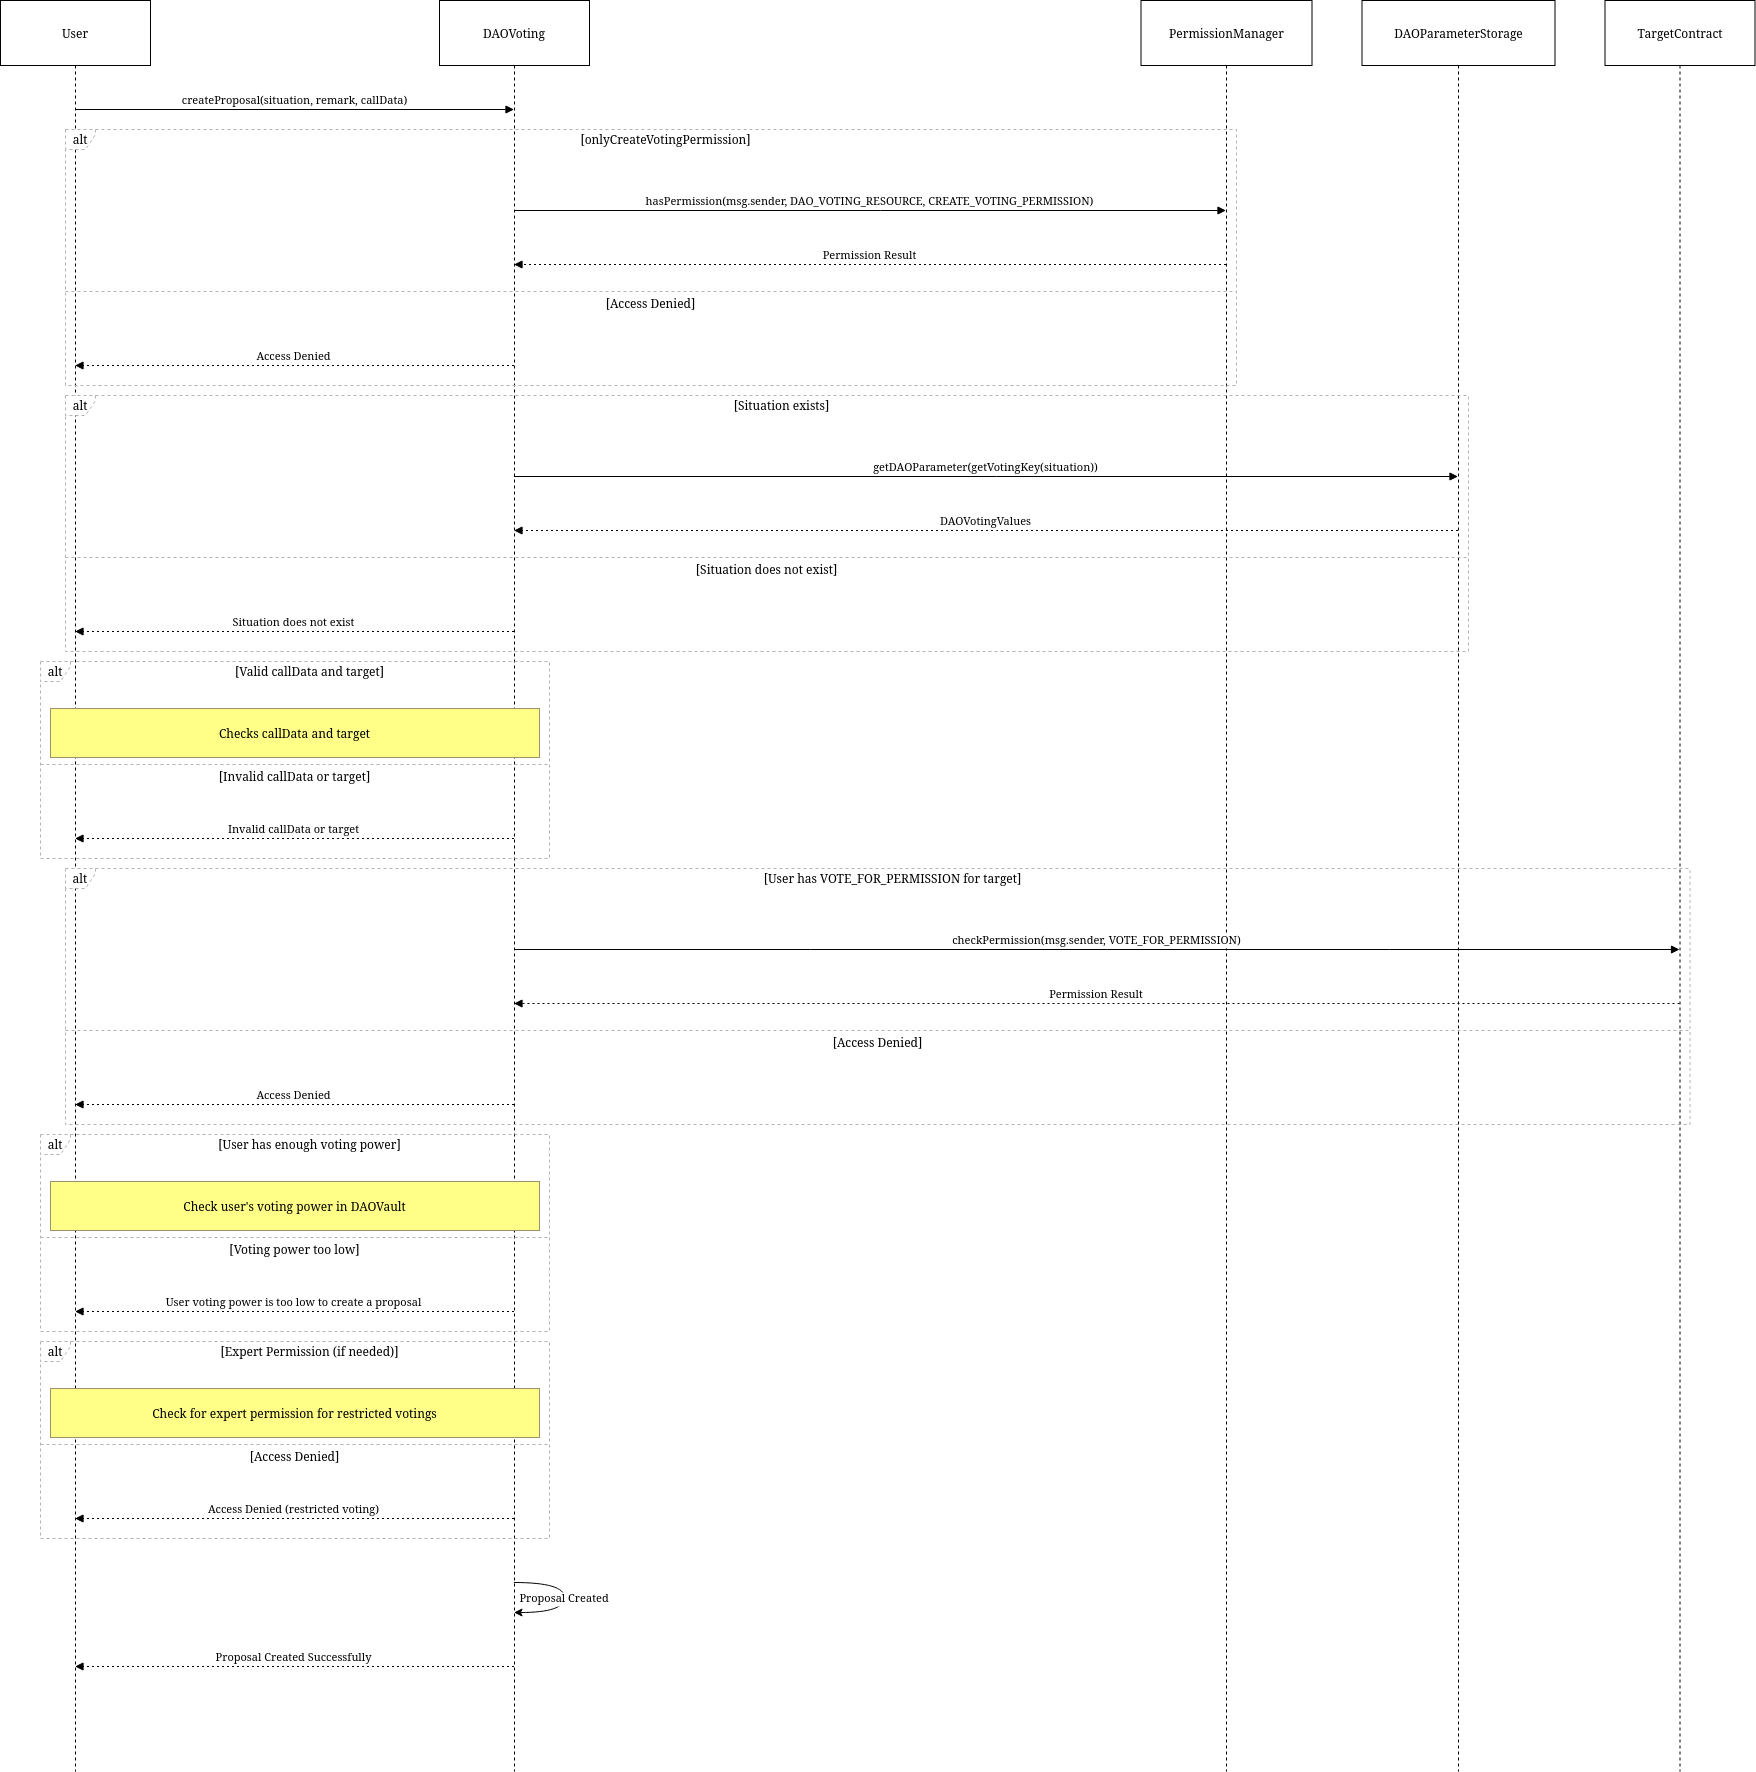

The diagram above was exported from draw.io. Its source (the exported page's mxGraphModel, read from the mxfile embedded in the PNG):
<mxGraphModel dx="1434" dy="753" grid="1" gridSize="10" guides="1" tooltips="1" connect="1" arrows="1" fold="1" page="1" pageScale="1" pageWidth="650" pageHeight="310" math="0" shadow="0">
  <root>
    <mxCell id="0" />
    <mxCell id="1" parent="0" />
    <mxCell id="g3TO-176hLI-4B8dCMga-1" value="User" style="shape=umlLifeline;perimeter=lifelinePerimeter;whiteSpace=wrap;container=1;dropTarget=0;collapsible=0;recursiveResize=0;outlineConnect=0;portConstraint=eastwest;newEdgeStyle={&quot;edgeStyle&quot;:&quot;elbowEdgeStyle&quot;,&quot;elbow&quot;:&quot;vertical&quot;,&quot;curved&quot;:0,&quot;rounded&quot;:0};size=65;" parent="1" vertex="1">
      <mxGeometry x="20" y="20" width="150" height="1771" as="geometry" />
    </mxCell>
    <mxCell id="g3TO-176hLI-4B8dCMga-2" value="DAOVoting" style="shape=umlLifeline;perimeter=lifelinePerimeter;whiteSpace=wrap;container=1;dropTarget=0;collapsible=0;recursiveResize=0;outlineConnect=0;portConstraint=eastwest;newEdgeStyle={&quot;edgeStyle&quot;:&quot;elbowEdgeStyle&quot;,&quot;elbow&quot;:&quot;vertical&quot;,&quot;curved&quot;:0,&quot;rounded&quot;:0};size=65;" parent="1" vertex="1">
      <mxGeometry x="459" y="20" width="150" height="1771" as="geometry" />
    </mxCell>
    <mxCell id="g3TO-176hLI-4B8dCMga-3" value="PermissionManager" style="shape=umlLifeline;perimeter=lifelinePerimeter;whiteSpace=wrap;container=1;dropTarget=0;collapsible=0;recursiveResize=0;outlineConnect=0;portConstraint=eastwest;newEdgeStyle={&quot;edgeStyle&quot;:&quot;elbowEdgeStyle&quot;,&quot;elbow&quot;:&quot;vertical&quot;,&quot;curved&quot;:0,&quot;rounded&quot;:0};size=65;" parent="1" vertex="1">
      <mxGeometry x="1160.5" y="20" width="171" height="1771" as="geometry" />
    </mxCell>
    <mxCell id="g3TO-176hLI-4B8dCMga-4" value="DAOParameterStorage" style="shape=umlLifeline;perimeter=lifelinePerimeter;whiteSpace=wrap;container=1;dropTarget=0;collapsible=0;recursiveResize=0;outlineConnect=0;portConstraint=eastwest;newEdgeStyle={&quot;edgeStyle&quot;:&quot;elbowEdgeStyle&quot;,&quot;elbow&quot;:&quot;vertical&quot;,&quot;curved&quot;:0,&quot;rounded&quot;:0};size=65;" parent="1" vertex="1">
      <mxGeometry x="1381.5" y="20" width="193" height="1771" as="geometry" />
    </mxCell>
    <mxCell id="g3TO-176hLI-4B8dCMga-5" value="TargetContract" style="shape=umlLifeline;perimeter=lifelinePerimeter;whiteSpace=wrap;container=1;dropTarget=0;collapsible=0;recursiveResize=0;outlineConnect=0;portConstraint=eastwest;newEdgeStyle={&quot;edgeStyle&quot;:&quot;elbowEdgeStyle&quot;,&quot;elbow&quot;:&quot;vertical&quot;,&quot;curved&quot;:0,&quot;rounded&quot;:0};size=65;" parent="1" vertex="1">
      <mxGeometry x="1624.5" y="20" width="150" height="1771" as="geometry" />
    </mxCell>
    <mxCell id="g3TO-176hLI-4B8dCMga-6" value="alt" style="shape=umlFrame;dashed=1;pointerEvents=0;dropTarget=0;strokeColor=#B3B3B3;height=20;width=30" parent="1" vertex="1">
      <mxGeometry x="85" y="149" width="1171" height="256" as="geometry" />
    </mxCell>
    <mxCell id="g3TO-176hLI-4B8dCMga-7" value="[onlyCreateVotingPermission]" style="text;strokeColor=none;fillColor=none;align=center;verticalAlign=middle;whiteSpace=wrap;" parent="g3TO-176hLI-4B8dCMga-6" vertex="1">
      <mxGeometry x="30" width="1141" height="20" as="geometry" />
    </mxCell>
    <mxCell id="g3TO-176hLI-4B8dCMga-8" value="[Access Denied]" style="shape=line;dashed=1;whiteSpace=wrap;verticalAlign=top;labelPosition=center;verticalLabelPosition=middle;align=center;strokeColor=#B3B3B3;" parent="g3TO-176hLI-4B8dCMga-6" vertex="1">
      <mxGeometry y="160" width="1171" height="4" as="geometry" />
    </mxCell>
    <mxCell id="g3TO-176hLI-4B8dCMga-9" value="alt" style="shape=umlFrame;dashed=1;pointerEvents=0;dropTarget=0;strokeColor=#B3B3B3;height=20;width=30" parent="1" vertex="1">
      <mxGeometry x="85" y="415" width="1403" height="256" as="geometry" />
    </mxCell>
    <mxCell id="g3TO-176hLI-4B8dCMga-10" value="[Situation exists]" style="text;strokeColor=none;fillColor=none;align=center;verticalAlign=middle;whiteSpace=wrap;" parent="g3TO-176hLI-4B8dCMga-9" vertex="1">
      <mxGeometry x="30" width="1373" height="20" as="geometry" />
    </mxCell>
    <mxCell id="g3TO-176hLI-4B8dCMga-11" value="[Situation does not exist]" style="shape=line;dashed=1;whiteSpace=wrap;verticalAlign=top;labelPosition=center;verticalLabelPosition=middle;align=center;strokeColor=#B3B3B3;" parent="g3TO-176hLI-4B8dCMga-9" vertex="1">
      <mxGeometry y="160" width="1403" height="4" as="geometry" />
    </mxCell>
    <mxCell id="g3TO-176hLI-4B8dCMga-12" value="alt" style="shape=umlFrame;dashed=1;pointerEvents=0;dropTarget=0;strokeColor=#B3B3B3;height=20;width=30" parent="1" vertex="1">
      <mxGeometry x="60" y="681" width="509" height="197" as="geometry" />
    </mxCell>
    <mxCell id="g3TO-176hLI-4B8dCMga-13" value="[Valid callData and target]" style="text;strokeColor=none;fillColor=none;align=center;verticalAlign=middle;whiteSpace=wrap;" parent="g3TO-176hLI-4B8dCMga-12" vertex="1">
      <mxGeometry x="30" width="479" height="20" as="geometry" />
    </mxCell>
    <mxCell id="g3TO-176hLI-4B8dCMga-14" value="[Invalid callData or target]" style="shape=line;dashed=1;whiteSpace=wrap;verticalAlign=top;labelPosition=center;verticalLabelPosition=middle;align=center;strokeColor=#B3B3B3;" parent="g3TO-176hLI-4B8dCMga-12" vertex="1">
      <mxGeometry y="101" width="509" height="4" as="geometry" />
    </mxCell>
    <mxCell id="g3TO-176hLI-4B8dCMga-15" value="alt" style="shape=umlFrame;dashed=1;pointerEvents=0;dropTarget=0;strokeColor=#B3B3B3;height=20;width=30" parent="1" vertex="1">
      <mxGeometry x="85" y="888" width="1624.5" height="256" as="geometry" />
    </mxCell>
    <mxCell id="g3TO-176hLI-4B8dCMga-16" value="[User has VOTE_FOR_PERMISSION for target]" style="text;strokeColor=none;fillColor=none;align=center;verticalAlign=middle;whiteSpace=wrap;" parent="g3TO-176hLI-4B8dCMga-15" vertex="1">
      <mxGeometry x="30" width="1594.5" height="20" as="geometry" />
    </mxCell>
    <mxCell id="g3TO-176hLI-4B8dCMga-17" value="[Access Denied]" style="shape=line;dashed=1;whiteSpace=wrap;verticalAlign=top;labelPosition=center;verticalLabelPosition=middle;align=center;strokeColor=#B3B3B3;" parent="g3TO-176hLI-4B8dCMga-15" vertex="1">
      <mxGeometry y="160" width="1624.5" height="4" as="geometry" />
    </mxCell>
    <mxCell id="g3TO-176hLI-4B8dCMga-18" value="alt" style="shape=umlFrame;dashed=1;pointerEvents=0;dropTarget=0;strokeColor=#B3B3B3;height=20;width=30" parent="1" vertex="1">
      <mxGeometry x="60" y="1154" width="509" height="197" as="geometry" />
    </mxCell>
    <mxCell id="g3TO-176hLI-4B8dCMga-19" value="[User has enough voting power]" style="text;strokeColor=none;fillColor=none;align=center;verticalAlign=middle;whiteSpace=wrap;" parent="g3TO-176hLI-4B8dCMga-18" vertex="1">
      <mxGeometry x="30" width="479" height="20" as="geometry" />
    </mxCell>
    <mxCell id="g3TO-176hLI-4B8dCMga-20" value="[Voting power too low]" style="shape=line;dashed=1;whiteSpace=wrap;verticalAlign=top;labelPosition=center;verticalLabelPosition=middle;align=center;strokeColor=#B3B3B3;" parent="g3TO-176hLI-4B8dCMga-18" vertex="1">
      <mxGeometry y="101" width="509" height="4" as="geometry" />
    </mxCell>
    <mxCell id="g3TO-176hLI-4B8dCMga-21" value="alt" style="shape=umlFrame;dashed=1;pointerEvents=0;dropTarget=0;strokeColor=#B3B3B3;height=20;width=30" parent="1" vertex="1">
      <mxGeometry x="60" y="1361" width="509" height="197" as="geometry" />
    </mxCell>
    <mxCell id="g3TO-176hLI-4B8dCMga-22" value="[Expert Permission (if needed)]" style="text;strokeColor=none;fillColor=none;align=center;verticalAlign=middle;whiteSpace=wrap;" parent="g3TO-176hLI-4B8dCMga-21" vertex="1">
      <mxGeometry x="30" width="479" height="20" as="geometry" />
    </mxCell>
    <mxCell id="g3TO-176hLI-4B8dCMga-23" value="[Access Denied]" style="shape=line;dashed=1;whiteSpace=wrap;verticalAlign=top;labelPosition=center;verticalLabelPosition=middle;align=center;strokeColor=#B3B3B3;" parent="g3TO-176hLI-4B8dCMga-21" vertex="1">
      <mxGeometry y="101" width="509" height="4" as="geometry" />
    </mxCell>
    <mxCell id="g3TO-176hLI-4B8dCMga-24" value="createProposal(situation, remark, callData)" style="verticalAlign=bottom;endArrow=block;edgeStyle=elbowEdgeStyle;elbow=vertical;curved=0;rounded=0;" parent="1" source="g3TO-176hLI-4B8dCMga-1" target="g3TO-176hLI-4B8dCMga-2" edge="1">
      <mxGeometry relative="1" as="geometry">
        <Array as="points">
          <mxPoint x="324.5" y="129" />
        </Array>
      </mxGeometry>
    </mxCell>
    <mxCell id="g3TO-176hLI-4B8dCMga-25" value="hasPermission(msg.sender, DAO_VOTING_RESOURCE, CREATE_VOTING_PERMISSION)" style="verticalAlign=bottom;endArrow=block;edgeStyle=elbowEdgeStyle;elbow=vertical;curved=0;rounded=0;" parent="1" source="g3TO-176hLI-4B8dCMga-2" target="g3TO-176hLI-4B8dCMga-3" edge="1">
      <mxGeometry relative="1" as="geometry">
        <Array as="points">
          <mxPoint x="900" y="230" />
        </Array>
      </mxGeometry>
    </mxCell>
    <mxCell id="g3TO-176hLI-4B8dCMga-26" value="Permission Result" style="verticalAlign=bottom;endArrow=block;edgeStyle=elbowEdgeStyle;elbow=vertical;curved=0;rounded=0;dashed=1;dashPattern=2 3;" parent="1" source="g3TO-176hLI-4B8dCMga-3" target="g3TO-176hLI-4B8dCMga-2" edge="1">
      <mxGeometry relative="1" as="geometry">
        <Array as="points">
          <mxPoint x="900" y="284" />
        </Array>
      </mxGeometry>
    </mxCell>
    <mxCell id="g3TO-176hLI-4B8dCMga-27" value="Access Denied" style="verticalAlign=bottom;endArrow=block;edgeStyle=elbowEdgeStyle;elbow=vertical;curved=0;rounded=0;dashed=1;dashPattern=2 3;" parent="1" source="g3TO-176hLI-4B8dCMga-2" target="g3TO-176hLI-4B8dCMga-1" edge="1">
      <mxGeometry relative="1" as="geometry">
        <Array as="points">
          <mxPoint x="324.5" y="385" />
        </Array>
      </mxGeometry>
    </mxCell>
    <mxCell id="g3TO-176hLI-4B8dCMga-28" value="getDAOParameter(getVotingKey(situation))" style="verticalAlign=bottom;endArrow=block;edgeStyle=elbowEdgeStyle;elbow=vertical;curved=0;rounded=0;" parent="1" source="g3TO-176hLI-4B8dCMga-2" target="g3TO-176hLI-4B8dCMga-4" edge="1">
      <mxGeometry relative="1" as="geometry">
        <Array as="points">
          <mxPoint x="1016" y="496" />
        </Array>
      </mxGeometry>
    </mxCell>
    <mxCell id="g3TO-176hLI-4B8dCMga-29" value="DAOVotingValues" style="verticalAlign=bottom;endArrow=block;edgeStyle=elbowEdgeStyle;elbow=vertical;curved=0;rounded=0;dashed=1;dashPattern=2 3;" parent="1" source="g3TO-176hLI-4B8dCMga-4" target="g3TO-176hLI-4B8dCMga-2" edge="1">
      <mxGeometry relative="1" as="geometry">
        <Array as="points">
          <mxPoint x="1016" y="550" />
        </Array>
      </mxGeometry>
    </mxCell>
    <mxCell id="g3TO-176hLI-4B8dCMga-30" value="Situation does not exist" style="verticalAlign=bottom;endArrow=block;edgeStyle=elbowEdgeStyle;elbow=vertical;curved=0;rounded=0;dashed=1;dashPattern=2 3;" parent="1" source="g3TO-176hLI-4B8dCMga-2" target="g3TO-176hLI-4B8dCMga-1" edge="1">
      <mxGeometry relative="1" as="geometry">
        <Array as="points">
          <mxPoint x="324.5" y="651" />
        </Array>
      </mxGeometry>
    </mxCell>
    <mxCell id="g3TO-176hLI-4B8dCMga-31" value="Invalid callData or target" style="verticalAlign=bottom;endArrow=block;edgeStyle=elbowEdgeStyle;elbow=vertical;curved=0;rounded=0;dashed=1;dashPattern=2 3;" parent="1" source="g3TO-176hLI-4B8dCMga-2" target="g3TO-176hLI-4B8dCMga-1" edge="1">
      <mxGeometry relative="1" as="geometry">
        <Array as="points">
          <mxPoint x="324.5" y="858" />
        </Array>
      </mxGeometry>
    </mxCell>
    <mxCell id="g3TO-176hLI-4B8dCMga-32" value="checkPermission(msg.sender, VOTE_FOR_PERMISSION)" style="verticalAlign=bottom;endArrow=block;edgeStyle=elbowEdgeStyle;elbow=vertical;curved=0;rounded=0;" parent="1" source="g3TO-176hLI-4B8dCMga-2" target="g3TO-176hLI-4B8dCMga-5" edge="1">
      <mxGeometry relative="1" as="geometry">
        <Array as="points">
          <mxPoint x="1126.75" y="969" />
        </Array>
      </mxGeometry>
    </mxCell>
    <mxCell id="g3TO-176hLI-4B8dCMga-33" value="Permission Result" style="verticalAlign=bottom;endArrow=block;edgeStyle=elbowEdgeStyle;elbow=vertical;curved=0;rounded=0;dashed=1;dashPattern=2 3;" parent="1" source="g3TO-176hLI-4B8dCMga-5" target="g3TO-176hLI-4B8dCMga-2" edge="1">
      <mxGeometry relative="1" as="geometry">
        <Array as="points">
          <mxPoint x="1126.75" y="1023" />
        </Array>
      </mxGeometry>
    </mxCell>
    <mxCell id="g3TO-176hLI-4B8dCMga-34" value="Access Denied" style="verticalAlign=bottom;endArrow=block;edgeStyle=elbowEdgeStyle;elbow=vertical;curved=0;rounded=0;dashed=1;dashPattern=2 3;" parent="1" source="g3TO-176hLI-4B8dCMga-2" target="g3TO-176hLI-4B8dCMga-1" edge="1">
      <mxGeometry relative="1" as="geometry">
        <Array as="points">
          <mxPoint x="324.5" y="1124" />
        </Array>
      </mxGeometry>
    </mxCell>
    <mxCell id="g3TO-176hLI-4B8dCMga-35" value="User voting power is too low to create a proposal" style="verticalAlign=bottom;endArrow=block;edgeStyle=elbowEdgeStyle;elbow=vertical;curved=0;rounded=0;dashed=1;dashPattern=2 3;" parent="1" source="g3TO-176hLI-4B8dCMga-2" target="g3TO-176hLI-4B8dCMga-1" edge="1">
      <mxGeometry relative="1" as="geometry">
        <Array as="points">
          <mxPoint x="324.5" y="1331" />
        </Array>
      </mxGeometry>
    </mxCell>
    <mxCell id="g3TO-176hLI-4B8dCMga-36" value="Access Denied (restricted voting)" style="verticalAlign=bottom;endArrow=block;edgeStyle=elbowEdgeStyle;elbow=vertical;curved=0;rounded=0;dashed=1;dashPattern=2 3;" parent="1" source="g3TO-176hLI-4B8dCMga-2" target="g3TO-176hLI-4B8dCMga-1" edge="1">
      <mxGeometry relative="1" as="geometry">
        <Array as="points">
          <mxPoint x="324.5" y="1538" />
        </Array>
      </mxGeometry>
    </mxCell>
    <mxCell id="g3TO-176hLI-4B8dCMga-37" value="Proposal Created" style="curved=1;rounded=0;" parent="1" source="g3TO-176hLI-4B8dCMga-2" target="g3TO-176hLI-4B8dCMga-2" edge="1">
      <mxGeometry relative="1" as="geometry">
        <Array as="points">
          <mxPoint x="584" y="1602" />
          <mxPoint x="584" y="1632" />
        </Array>
      </mxGeometry>
    </mxCell>
    <mxCell id="g3TO-176hLI-4B8dCMga-38" value="Proposal Created Successfully" style="verticalAlign=bottom;endArrow=block;edgeStyle=elbowEdgeStyle;elbow=vertical;curved=0;rounded=0;dashed=1;dashPattern=2 3;" parent="1" source="g3TO-176hLI-4B8dCMga-2" target="g3TO-176hLI-4B8dCMga-1" edge="1">
      <mxGeometry relative="1" as="geometry">
        <Array as="points">
          <mxPoint x="324.5" y="1686" />
        </Array>
      </mxGeometry>
    </mxCell>
    <mxCell id="g3TO-176hLI-4B8dCMga-39" value="Checks callData and target" style="fillColor=#ffff88;strokeColor=#9E916F;" parent="1" vertex="1">
      <mxGeometry x="70" y="728" width="489" height="49" as="geometry" />
    </mxCell>
    <mxCell id="g3TO-176hLI-4B8dCMga-40" value="Check user's voting power in DAOVault" style="fillColor=#ffff88;strokeColor=#9E916F;" parent="1" vertex="1">
      <mxGeometry x="70" y="1201" width="489" height="49" as="geometry" />
    </mxCell>
    <mxCell id="g3TO-176hLI-4B8dCMga-41" value="Check for expert permission for restricted votings" style="fillColor=#ffff88;strokeColor=#9E916F;" parent="1" vertex="1">
      <mxGeometry x="70" y="1408" width="489" height="49" as="geometry" />
    </mxCell>
  </root>
</mxGraphModel>